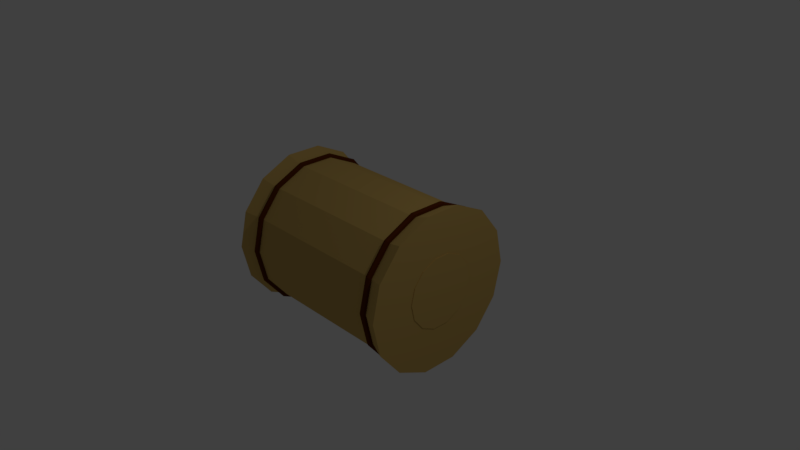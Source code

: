# Source: haystack.blend  (saved by Blender 2.79.0; exported with 4.5.12 LTS)
import bpy
from mathutils import Matrix  # noqa: F401  (used for matrix-valued properties, if any)

bpy.ops.wm.read_factory_settings(use_empty=True)
scene = bpy.context.scene
scene.name = 'Scene'

# ---- collections
col_collection_1 = bpy.data.collections.new('Collection 1'); scene.collection.children.link(col_collection_1)

# ---- materials (node trees are filled in below, after node groups)
mat_material_001 = bpy.data.materials.new('Material.001')
mat_material_001.alpha_threshold = 0.0
mat_material_001.roughness = 0.5
mat_material_002 = bpy.data.materials.new('Material.002')
mat_material_002.alpha_threshold = 0.0
mat_material_002.roughness = 0.5

# ---- material node trees
mat_material_001.use_nodes = True; mat_material_001.node_tree.nodes.clear()
_N = mat_material_001.node_tree.nodes; _L = mat_material_001.node_tree.links
n0 = _N.new('ShaderNodeOutputMaterial'); n0.name = 'Material Output'; n0.location = (300, 300)
n1 = _N.new('ShaderNodeBsdfDiffuse'); n1.name = 'Diffuse BSDF'; n1.location = (10, 300)
n1.inputs[0].default_value = (0.6074, 0.402, 0.1169, 1.0)
_L.new(n1.outputs[0], n0.inputs[0])
n0.is_active_output = True
mat_material_002.use_nodes = True; mat_material_002.node_tree.nodes.clear()
_N = mat_material_002.node_tree.nodes; _L = mat_material_002.node_tree.links
n0 = _N.new('ShaderNodeOutputMaterial'); n0.name = 'Material Output'; n0.location = (300, 300)
n1 = _N.new('ShaderNodeBsdfDiffuse'); n1.name = 'Diffuse BSDF'; n1.location = (10, 300)
n1.inputs[0].default_value = (0.1088, 0.02339, 0.001686, 1.0)
_L.new(n1.outputs[0], n0.inputs[0])
n0.is_active_output = True

# ---- world
world_world = bpy.data.worlds.new('World'); scene.world = world_world
world_world.color = (0.05088, 0.05088, 0.05088)
world_world.use_sun_shadow = False
world_world.sun_shadow_jitter_overblur = 0.0
world_world.cycles.sampling_method = 'MANUAL'

# ---- cameras
cam_camera = bpy.data.cameras.new('Camera')
cam_camera.clip_end = 100.0
cam_camera.lens = 35.0
cam_camera.sensor_width = 32.0
cam_camera.sensor_height = 18.0
cam_camera.ortho_scale = 7.314
cam_camera.dof.focus_distance = 0.0

# ---- lights
light_lamp = bpy.data.lights.new('Lamp', 'POINT')
light_lamp.transmission_factor = 0.0
light_lamp.cutoff_distance = 30.0
light_lamp.energy = 100.0
light_lamp.shadow_buffer_clip_start = 1.001
light_lamp.shadow_soft_size = 0.1
light_lamp.shadow_maximum_resolution = 0.006
light_lamp.use_absolute_resolution = True

# ---- meshes
me_cylinder = bpy.data.meshes.new('Cylinder')
me_cylinder.from_pydata([(0.0, 1.0, 1.0), (0.4339, 0.901, 1.0), (0.7818, 0.6235, 1.0), (0.9749, 0.2225, 1.0), (0.9749, -0.2225, 1.0), (0.7818, -0.6235, 1.0), (0.4339, -0.901, 1.0), (1.51e-07, -1.0, 1.0), (-0.4339, -0.901, 1.0), (-0.7818, -0.6235, 1.0), (-0.9749, -0.2225, 1.0), (-0.9749, 0.2225, 1.0), (-0.7818, 0.6235, 1.0), (-0.4339, 0.901, 1.0), (0.4339, 0.901, 1.072), (0.0, 1.0, 1.072), (0.7818, 0.6235, 1.072), (0.9749, 0.2225, 1.072), (0.9749, -0.2225, 1.072), (0.7818, -0.6235, 1.072), (0.4339, -0.901, 1.072), (1.51e-07, -1.0, 1.072), (-0.4339, -0.901, 1.072), (-0.7818, -0.6235, 1.072), (-0.9749, -0.2225, 1.072), (-0.9749, 0.2225, 1.072), (-0.7818, 0.6235, 1.072), (-0.4339, 0.901, 1.072), (0.4486, 0.9316, 1.004), (-2.678e-09, 1.034, 1.004), (0.8084, 0.6447, 1.004), (1.008, 0.2301, 1.004), (1.008, -0.2301, 1.004), (0.8084, -0.6447, 1.004), (0.4486, -0.9316, 1.004), (1.535e-07, -1.034, 1.004), (-0.4486, -0.9316, 1.004), (-0.8084, -0.6447, 1.004), (-1.008, -0.2301, 1.004), (-1.008, 0.2301, 1.004), (-0.8084, 0.6447, 1.004), (-0.4486, 0.9316, 1.004), (0.4486, 0.9316, 1.067), (-2.678e-09, 1.034, 1.067), (0.8084, 0.6447, 1.067), (1.008, 0.2301, 1.067), (1.008, -0.2301, 1.067), (0.8084, -0.6447, 1.067), (0.4486, -0.9316, 1.067), (1.535e-07, -1.034, 1.067), (-0.4486, -0.9316, 1.067), (-0.8084, -0.6447, 1.067), (-1.008, -0.2301, 1.067), (-1.008, 0.2301, 1.067), (-0.8084, 0.6447, 1.067), (-0.4486, 0.9316, 1.067), (0.2123, 0.4408, 1.287), (-8.353e-08, 0.4893, 1.287), (0.3825, 0.3051, 1.287), (0.477, 0.1089, 1.287), (0.477, -0.1089, 1.287), (0.3825, -0.3051, 1.287), (0.2123, -0.4408, 1.287), (8.961e-08, -0.4893, 1.287), (-0.2123, -0.4408, 1.287), (-0.3825, -0.3051, 1.287), (-0.477, -0.1089, 1.287), (-0.477, 0.1089, 1.287), (-0.3825, 0.3051, 1.287), (-0.2123, 0.4408, 1.287), (0.4708, 0.9776, 1.287), (-4.42e-09, 1.085, 1.287), (0.8484, 0.6765, 1.287), (1.058, 0.2415, 1.287), (1.058, -0.2415, 1.287), (0.8484, -0.6765, 1.287), (0.4708, -0.9776, 1.287), (1.594e-07, -1.085, 1.287), (-0.4708, -0.9776, 1.287), (-0.8484, -0.6765, 1.287), (-1.058, -0.2415, 1.287), (-1.058, 0.2415, 1.287), (-0.8484, 0.6765, 1.287), (-0.4708, 0.9776, 1.287), (0.2123, 0.4408, 1.295), (-7.928e-08, 0.4893, 1.295), (0.3825, 0.3051, 1.295), (0.477, 0.1089, 1.295), (0.477, -0.1089, 1.295), (0.3825, -0.3051, 1.295), (0.2123, -0.4408, 1.295), (9.385e-08, -0.4893, 1.295), (-0.2123, -0.4408, 1.295), (-0.3825, -0.3051, 1.295), (-0.477, -0.1089, 1.295), (-0.477, 0.1089, 1.295), (-0.3825, 0.3051, 1.295), (-0.2123, 0.4408, 1.295), (0.0, 1.0, 0.0), (0.4339, 0.901, 0.0), (0.7818, 0.6235, 0.0), (0.9749, 0.2225, 0.0), (0.9749, -0.2225, 0.0), (0.7818, -0.6235, 0.0), (0.4339, -0.901, 0.0), (1.51e-07, -1.0, 0.0), (-0.4339, -0.901, 0.0), (-0.7818, -0.6235, 0.0), (-0.9749, -0.2225, 0.0), (-0.9749, 0.2225, 0.0), (-0.7818, 0.6235, 0.0), (-0.4339, 0.901, 0.0), (0.455, 0.9447, 1.036), (0.8198, 0.6538, 1.036), (0.455, -0.9447, 1.036), (1.542e-07, -1.049, 1.036), (-1.022, 0.2333, 1.036), (-0.8198, 0.6538, 1.036), (1.022, -0.2333, 1.036), (0.8198, -0.6538, 1.036), (-0.8198, -0.6538, 1.036), (-1.022, -0.2333, 1.036), (1.022, 0.2333, 1.036), (-0.455, -0.9447, 1.036), (-0.4549, 0.9447, 1.036), (-4.121e-09, 1.049, 1.036)], [], [(98, 0, 1, 99), (99, 1, 2, 100), (100, 2, 3, 101), (101, 3, 4, 102), (102, 4, 5, 103), (103, 5, 6, 104), (104, 6, 7, 105), (105, 7, 8, 106), (106, 8, 9, 107), (107, 9, 10, 108), (108, 10, 11, 109), (109, 11, 12, 110), (18, 19, 47, 46), (110, 12, 13, 111), (111, 13, 0, 98), (14, 15, 71, 70), (11, 10, 38, 39), (2, 1, 28, 30), (17, 18, 46, 45), (16, 17, 45, 44), (6, 5, 33, 34), (14, 16, 44, 42), (10, 9, 37, 38), (15, 14, 42, 43), (27, 15, 43, 55), (1, 0, 29, 28), (0, 13, 41, 29), (5, 4, 32, 33), (26, 27, 55, 54), (113, 112, 42, 44), (115, 114, 48, 49), (117, 116, 53, 54), (119, 118, 46, 47), (121, 120, 51, 52), (122, 113, 44, 45), (123, 115, 49, 50), (124, 117, 54, 55), (112, 125, 43, 42), (114, 119, 47, 48), (116, 121, 52, 53), (118, 122, 45, 46), (120, 123, 50, 51), (125, 124, 55, 43), (7, 6, 34, 35), (19, 20, 48, 47), (20, 21, 49, 48), (3, 2, 30, 31), (12, 11, 39, 40), (21, 22, 50, 49), (8, 7, 35, 36), (22, 23, 51, 50), (23, 24, 52, 51), (4, 3, 31, 32), (13, 12, 40, 41), (24, 25, 53, 52), (9, 8, 36, 37), (25, 26, 54, 53), (64, 63, 91, 92), (23, 22, 78, 79), (16, 14, 70, 72), (24, 23, 79, 80), (17, 16, 72, 73), (25, 24, 80, 81), (18, 17, 73, 74), (26, 25, 81, 82), (19, 18, 74, 75), (27, 26, 82, 83), (20, 19, 75, 76), (15, 27, 83, 71), (21, 20, 76, 77), (22, 21, 77, 78), (57, 56, 70, 71), (56, 58, 72, 70), (58, 59, 73, 72), (59, 60, 74, 73), (60, 61, 75, 74), (61, 62, 76, 75), (62, 63, 77, 76), (63, 64, 78, 77), (64, 65, 79, 78), (65, 66, 80, 79), (66, 67, 81, 80), (67, 68, 82, 81), (68, 69, 83, 82), (69, 57, 71, 83), (84, 85, 97, 96, 95, 94, 93, 92, 91, 90, 89, 88, 87, 86), (56, 57, 85, 84), (65, 64, 92, 93), (58, 56, 84, 86), (66, 65, 93, 94), (59, 58, 86, 87), (67, 66, 94, 95), (60, 59, 87, 88), (68, 67, 95, 96), (61, 60, 88, 89), (69, 68, 96, 97), (62, 61, 89, 90), (57, 69, 97, 85), (63, 62, 90, 91), (29, 41, 124, 125), (37, 36, 123, 120), (32, 31, 122, 118), (39, 38, 121, 116), (34, 33, 119, 114), (28, 29, 125, 112), (41, 40, 117, 124), (36, 35, 115, 123), (31, 30, 113, 122), (38, 37, 120, 121), (33, 32, 118, 119), (40, 39, 116, 117), (35, 34, 114, 115), (30, 28, 112, 113)])
me_cylinder.polygons.foreach_set('material_index', [0, 0, 0, 0, 0, 0, 0, 0, 0, 0, 0, 0, 1, 0, 0, 0, 1, 1, 1, 1, 1, 1, 1, 1, 1, 1, 1, 1, 1, 1, 1, 1, 1, 1, 1, 1, 1, 1, 1, 1, 1, 1, 1, 1, 1, 1, 1, 1, 1, 1, 1, 1, 1, 1, 1, 1, 1, 0, 0, 0, 0, 0, 0, 0, 0, 0, 0, 0, 0, 0, 0, 0, 0, 0, 0, 0, 0, 0, 0, 0, 0, 0, 0, 0, 0, 0, 0, 0, 0, 0, 0, 0, 0, 0, 0, 0, 0, 0, 0, 1, 1, 1, 1, 1, 1, 1, 1, 1, 1, 1, 1, 1, 1])
me_cylinder.materials.append(mat_material_001)
me_cylinder.materials.append(mat_material_002)
me_cylinder.use_remesh_preserve_volume = False
me_cylinder.use_remesh_preserve_attributes = False
me_cylinder.use_mirror_vertex_groups = False
me_cylinder.update()

# ---- objects
ob_cylinder = bpy.data.objects.new('Cylinder', me_cylinder)
ob_lamp = bpy.data.objects.new('Lamp', light_lamp)
ob_camera = bpy.data.objects.new('Camera', cam_camera)

# ---- transforms, parenting, visibility, modifiers, constraints
ob_cylinder.location = (0.0, 0.0, 0.0)
ob_cylinder.rotation_euler = (-0.0, 1.571, 0.0)
ob_cylinder.lineart.crease_threshold = 0.0
_m = ob_cylinder.modifiers.new('Mirror', 'MIRROR')
_m.use_axis = (False, False, True)
_m.use_clip = True
ob_lamp.location = (4.076, 1.005, 5.904)
ob_lamp.rotation_euler = (0.6503, 0.05522, 1.866)
ob_lamp.lock_rotations_4d = False
ob_lamp.empty_display_type = 'ARROWS'
ob_lamp.color = (0.0, 0.0, 0.0, 0.0)
ob_lamp.lineart.crease_threshold = 0.0
ob_camera.location = (7.481, -6.508, 5.344)
ob_camera.rotation_euler = (1.109, 0.0, 0.8149)
ob_camera.lock_rotations_4d = False
ob_camera.empty_display_type = 'ARROWS'
ob_camera.color = (0.0, 0.0, 0.0, 0.0)
ob_camera.display_type = 'WIRE'
ob_camera.lineart.crease_threshold = 0.0

# ---- collection membership
col_collection_1.objects.link(ob_cylinder)
col_collection_1.objects.link(ob_lamp)
col_collection_1.objects.link(ob_camera)

# ---- scene / render settings (as saved in the file)
scene.camera = ob_camera
scene.frame_start = 1; scene.frame_end = 250; scene.frame_set(1)
scene.render.engine = 'CYCLES'
scene.render.resolution_percentage = 50
scene.render.dither_intensity = 0.0
scene.cycles.use_denoising = False
scene.cycles.samples = 128
scene.cycles.sampling_pattern = 'TABULATED_SOBOL'
scene.cycles.use_adaptive_sampling = False
scene.cycles.use_light_tree = False
scene.cycles.blur_glossy = 0.0
scene.cycles.sample_clamp_indirect = 0.0
scene.view_settings.view_transform = 'Standard'
bpy.context.view_layer.update()
